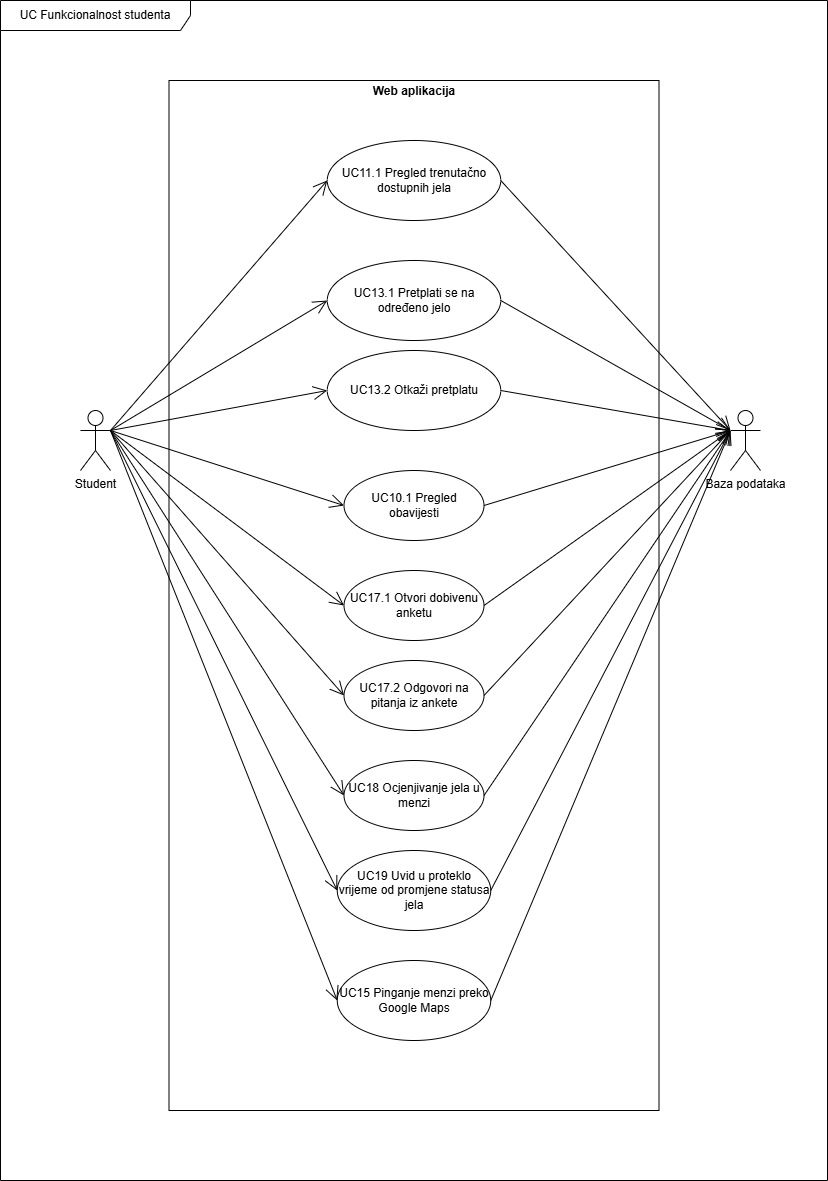

The diagram above was exported from draw.io. Its source (the exported page's mxGraphModel, read from the mxfile embedded in the PNG):
<mxGraphModel dx="1083" dy="629" grid="1" gridSize="10" guides="1" tooltips="1" connect="1" arrows="1" fold="1" page="1" pageScale="1" pageWidth="4000" pageHeight="2000" background="#ffffff" math="0" shadow="0">
  <root>
    <mxCell id="0" />
    <mxCell id="1" parent="0" />
    <mxCell id="MCmn7NvvbHvhZq63Fz_--1" value="UC Funkcionalnost studenta" style="shape=umlFrame;whiteSpace=wrap;html=1;pointerEvents=0;width=190;height=30;" vertex="1" parent="1">
      <mxGeometry width="827" height="1180" as="geometry" />
    </mxCell>
    <mxCell id="MCmn7NvvbHvhZq63Fz_--2" value="&lt;p style=&quot;margin:0px;margin-top:4px;text-align:center;&quot;&gt;&lt;/p&gt;&lt;div style=&quot;text-align: center; height: 2px;&quot;&gt;&lt;b&gt;Web aplikacija&lt;/b&gt;&lt;/div&gt;" style="verticalAlign=top;align=left;overflow=fill;html=1;whiteSpace=wrap;labelBackgroundColor=none;" vertex="1" parent="1">
      <mxGeometry x="168.5" y="80" width="490" height="1030" as="geometry" />
    </mxCell>
    <mxCell id="MCmn7NvvbHvhZq63Fz_--3" value="Student" style="shape=umlActor;verticalLabelPosition=bottom;verticalAlign=top;html=1;labelBackgroundColor=none;" vertex="1" parent="1">
      <mxGeometry x="80" y="410" width="30" height="60" as="geometry" />
    </mxCell>
    <mxCell id="MCmn7NvvbHvhZq63Fz_--4" value="UC10.1 Pregled obavijesti" style="ellipse;whiteSpace=wrap;html=1;" vertex="1" parent="1">
      <mxGeometry x="343.5" y="470" width="140" height="70" as="geometry" />
    </mxCell>
    <mxCell id="MCmn7NvvbHvhZq63Fz_--5" value="Baza podataka" style="shape=umlActor;verticalLabelPosition=bottom;verticalAlign=top;html=1;labelBackgroundColor=none;" vertex="1" parent="1">
      <mxGeometry x="730" y="410" width="30" height="60" as="geometry" />
    </mxCell>
    <mxCell id="MCmn7NvvbHvhZq63Fz_--9" value="" style="endArrow=open;endFill=1;endSize=12;html=1;rounded=0;exitX=1;exitY=0.3333333333333333;exitDx=0;exitDy=0;exitPerimeter=0;entryX=0;entryY=0.5;entryDx=0;entryDy=0;" edge="1" parent="1" source="MCmn7NvvbHvhZq63Fz_--3" target="MCmn7NvvbHvhZq63Fz_--4">
      <mxGeometry width="160" relative="1" as="geometry">
        <mxPoint x="450" y="420" as="sourcePoint" />
        <mxPoint x="610" y="420" as="targetPoint" />
      </mxGeometry>
    </mxCell>
    <mxCell id="MCmn7NvvbHvhZq63Fz_--10" value="" style="endArrow=open;endFill=1;endSize=12;html=1;rounded=0;exitX=1;exitY=0.5;exitDx=0;exitDy=0;entryX=0;entryY=0.3333333333333333;entryDx=0;entryDy=0;entryPerimeter=0;" edge="1" parent="1" source="MCmn7NvvbHvhZq63Fz_--4" target="MCmn7NvvbHvhZq63Fz_--5">
      <mxGeometry width="160" relative="1" as="geometry">
        <mxPoint x="450" y="420" as="sourcePoint" />
        <mxPoint x="610" y="420" as="targetPoint" />
      </mxGeometry>
    </mxCell>
    <mxCell id="MCmn7NvvbHvhZq63Fz_--11" value="UC11.1 Pregled trenutačno dostupnih jela" style="ellipse;whiteSpace=wrap;html=1;" vertex="1" parent="1">
      <mxGeometry x="326.75" y="140" width="173.5" height="80" as="geometry" />
    </mxCell>
    <mxCell id="MCmn7NvvbHvhZq63Fz_--12" value="" style="endArrow=open;endFill=1;endSize=12;html=1;rounded=0;entryX=0;entryY=0.5;entryDx=0;entryDy=0;" edge="1" parent="1" target="MCmn7NvvbHvhZq63Fz_--11">
      <mxGeometry width="160" relative="1" as="geometry">
        <mxPoint x="110" y="430" as="sourcePoint" />
        <mxPoint x="610" y="420" as="targetPoint" />
      </mxGeometry>
    </mxCell>
    <mxCell id="MCmn7NvvbHvhZq63Fz_--13" value="" style="endArrow=open;endFill=1;endSize=12;html=1;rounded=0;exitX=1;exitY=0.5;exitDx=0;exitDy=0;" edge="1" parent="1" source="MCmn7NvvbHvhZq63Fz_--11">
      <mxGeometry width="160" relative="1" as="geometry">
        <mxPoint x="450" y="420" as="sourcePoint" />
        <mxPoint x="730" y="430" as="targetPoint" />
      </mxGeometry>
    </mxCell>
    <mxCell id="MCmn7NvvbHvhZq63Fz_--15" value="UC13.1 Pretplati se na određeno jelo" style="ellipse;whiteSpace=wrap;html=1;" vertex="1" parent="1">
      <mxGeometry x="326.75" y="260" width="173.5" height="80" as="geometry" />
    </mxCell>
    <mxCell id="MCmn7NvvbHvhZq63Fz_--16" value="UC13.2 Otkaži pretplatu" style="ellipse;whiteSpace=wrap;html=1;" vertex="1" parent="1">
      <mxGeometry x="326.75" y="350" width="173.5" height="80" as="geometry" />
    </mxCell>
    <mxCell id="MCmn7NvvbHvhZq63Fz_--17" value="" style="endArrow=open;endFill=1;endSize=12;html=1;rounded=0;entryX=0;entryY=0.5;entryDx=0;entryDy=0;" edge="1" parent="1" target="MCmn7NvvbHvhZq63Fz_--15">
      <mxGeometry width="160" relative="1" as="geometry">
        <mxPoint x="110" y="430" as="sourcePoint" />
        <mxPoint x="610" y="420" as="targetPoint" />
      </mxGeometry>
    </mxCell>
    <mxCell id="MCmn7NvvbHvhZq63Fz_--18" value="" style="endArrow=open;endFill=1;endSize=12;html=1;rounded=0;entryX=0;entryY=0.5;entryDx=0;entryDy=0;" edge="1" parent="1" target="MCmn7NvvbHvhZq63Fz_--16">
      <mxGeometry width="160" relative="1" as="geometry">
        <mxPoint x="110" y="430" as="sourcePoint" />
        <mxPoint x="610" y="420" as="targetPoint" />
      </mxGeometry>
    </mxCell>
    <mxCell id="MCmn7NvvbHvhZq63Fz_--19" value="" style="endArrow=open;endFill=1;endSize=12;html=1;rounded=0;exitX=1;exitY=0.5;exitDx=0;exitDy=0;" edge="1" parent="1" source="MCmn7NvvbHvhZq63Fz_--15">
      <mxGeometry width="160" relative="1" as="geometry">
        <mxPoint x="450" y="420" as="sourcePoint" />
        <mxPoint x="730" y="430" as="targetPoint" />
      </mxGeometry>
    </mxCell>
    <mxCell id="MCmn7NvvbHvhZq63Fz_--20" value="" style="endArrow=open;endFill=1;endSize=12;html=1;rounded=0;exitX=1;exitY=0.5;exitDx=0;exitDy=0;" edge="1" parent="1" source="MCmn7NvvbHvhZq63Fz_--16">
      <mxGeometry width="160" relative="1" as="geometry">
        <mxPoint x="450" y="420" as="sourcePoint" />
        <mxPoint x="730" y="430" as="targetPoint" />
      </mxGeometry>
    </mxCell>
    <mxCell id="MCmn7NvvbHvhZq63Fz_--21" value="UC17.1 Otvori dobivenu anketu" style="ellipse;whiteSpace=wrap;html=1;" vertex="1" parent="1">
      <mxGeometry x="343.5" y="570" width="140" height="70" as="geometry" />
    </mxCell>
    <mxCell id="MCmn7NvvbHvhZq63Fz_--22" value="UC17.2 Odgovori na pitanja iz ankete" style="ellipse;whiteSpace=wrap;html=1;" vertex="1" parent="1">
      <mxGeometry x="343.5" y="660" width="140" height="70" as="geometry" />
    </mxCell>
    <mxCell id="MCmn7NvvbHvhZq63Fz_--23" value="" style="endArrow=open;endFill=1;endSize=12;html=1;rounded=0;entryX=0;entryY=0.5;entryDx=0;entryDy=0;" edge="1" parent="1" target="MCmn7NvvbHvhZq63Fz_--21">
      <mxGeometry width="160" relative="1" as="geometry">
        <mxPoint x="110" y="430" as="sourcePoint" />
        <mxPoint x="550" y="560" as="targetPoint" />
      </mxGeometry>
    </mxCell>
    <mxCell id="MCmn7NvvbHvhZq63Fz_--24" value="" style="endArrow=open;endFill=1;endSize=12;html=1;rounded=0;exitX=1;exitY=0.5;exitDx=0;exitDy=0;" edge="1" parent="1" source="MCmn7NvvbHvhZq63Fz_--21">
      <mxGeometry width="160" relative="1" as="geometry">
        <mxPoint x="390" y="560" as="sourcePoint" />
        <mxPoint x="730" y="430" as="targetPoint" />
      </mxGeometry>
    </mxCell>
    <mxCell id="MCmn7NvvbHvhZq63Fz_--25" value="" style="endArrow=open;endFill=1;endSize=12;html=1;rounded=0;entryX=0;entryY=0.5;entryDx=0;entryDy=0;" edge="1" parent="1" target="MCmn7NvvbHvhZq63Fz_--22">
      <mxGeometry width="160" relative="1" as="geometry">
        <mxPoint x="110" y="430" as="sourcePoint" />
        <mxPoint x="550" y="560" as="targetPoint" />
      </mxGeometry>
    </mxCell>
    <mxCell id="MCmn7NvvbHvhZq63Fz_--26" value="" style="endArrow=open;endFill=1;endSize=12;html=1;rounded=0;exitX=1;exitY=0.5;exitDx=0;exitDy=0;" edge="1" parent="1" source="MCmn7NvvbHvhZq63Fz_--22">
      <mxGeometry width="160" relative="1" as="geometry">
        <mxPoint x="390" y="560" as="sourcePoint" />
        <mxPoint x="730" y="430" as="targetPoint" />
      </mxGeometry>
    </mxCell>
    <mxCell id="MCmn7NvvbHvhZq63Fz_--27" value="UC18 Ocjenjivanje jela u menzi" style="ellipse;whiteSpace=wrap;html=1;" vertex="1" parent="1">
      <mxGeometry x="343.5" y="760" width="140" height="70" as="geometry" />
    </mxCell>
    <mxCell id="MCmn7NvvbHvhZq63Fz_--28" value="" style="endArrow=open;endFill=1;endSize=12;html=1;rounded=0;entryX=0;entryY=0.5;entryDx=0;entryDy=0;" edge="1" parent="1" target="MCmn7NvvbHvhZq63Fz_--27">
      <mxGeometry width="160" relative="1" as="geometry">
        <mxPoint x="110" y="430" as="sourcePoint" />
        <mxPoint x="550" y="670" as="targetPoint" />
      </mxGeometry>
    </mxCell>
    <mxCell id="MCmn7NvvbHvhZq63Fz_--29" value="" style="endArrow=open;endFill=1;endSize=12;html=1;rounded=0;exitX=1;exitY=0.5;exitDx=0;exitDy=0;" edge="1" parent="1" source="MCmn7NvvbHvhZq63Fz_--27">
      <mxGeometry width="160" relative="1" as="geometry">
        <mxPoint x="390" y="670" as="sourcePoint" />
        <mxPoint x="730" y="430" as="targetPoint" />
      </mxGeometry>
    </mxCell>
    <mxCell id="MCmn7NvvbHvhZq63Fz_--30" value="UC19 Uvid u proteklo vrijeme od promjene statusa jela" style="ellipse;whiteSpace=wrap;html=1;" vertex="1" parent="1">
      <mxGeometry x="336.75" y="850" width="153.5" height="80" as="geometry" />
    </mxCell>
    <mxCell id="MCmn7NvvbHvhZq63Fz_--31" value="" style="endArrow=open;endFill=1;endSize=12;html=1;rounded=0;exitX=1;exitY=0.3333333333333333;exitDx=0;exitDy=0;exitPerimeter=0;entryX=0;entryY=0.5;entryDx=0;entryDy=0;" edge="1" parent="1" source="MCmn7NvvbHvhZq63Fz_--3" target="MCmn7NvvbHvhZq63Fz_--30">
      <mxGeometry width="160" relative="1" as="geometry">
        <mxPoint x="390" y="670" as="sourcePoint" />
        <mxPoint x="550" y="670" as="targetPoint" />
      </mxGeometry>
    </mxCell>
    <mxCell id="MCmn7NvvbHvhZq63Fz_--32" value="" style="endArrow=open;endFill=1;endSize=12;html=1;rounded=0;exitX=1;exitY=0.5;exitDx=0;exitDy=0;" edge="1" parent="1" source="MCmn7NvvbHvhZq63Fz_--30">
      <mxGeometry width="160" relative="1" as="geometry">
        <mxPoint x="390" y="670" as="sourcePoint" />
        <mxPoint x="730" y="430" as="targetPoint" />
      </mxGeometry>
    </mxCell>
    <mxCell id="MCmn7NvvbHvhZq63Fz_--33" value="UC15 Pinganje menzi preko Google Maps" style="ellipse;whiteSpace=wrap;html=1;" vertex="1" parent="1">
      <mxGeometry x="336.75" y="960" width="153.5" height="80" as="geometry" />
    </mxCell>
    <mxCell id="MCmn7NvvbHvhZq63Fz_--34" value="" style="endArrow=open;endFill=1;endSize=12;html=1;rounded=0;entryX=0;entryY=0.5;entryDx=0;entryDy=0;" edge="1" parent="1" target="MCmn7NvvbHvhZq63Fz_--33">
      <mxGeometry width="160" relative="1" as="geometry">
        <mxPoint x="110" y="430" as="sourcePoint" />
        <mxPoint x="460" y="790" as="targetPoint" />
      </mxGeometry>
    </mxCell>
    <mxCell id="MCmn7NvvbHvhZq63Fz_--35" value="" style="endArrow=open;endFill=1;endSize=12;html=1;rounded=0;exitX=1;exitY=0.5;exitDx=0;exitDy=0;" edge="1" parent="1" source="MCmn7NvvbHvhZq63Fz_--33">
      <mxGeometry width="160" relative="1" as="geometry">
        <mxPoint x="300" y="790" as="sourcePoint" />
        <mxPoint x="730" y="430" as="targetPoint" />
      </mxGeometry>
    </mxCell>
  </root>
</mxGraphModel>